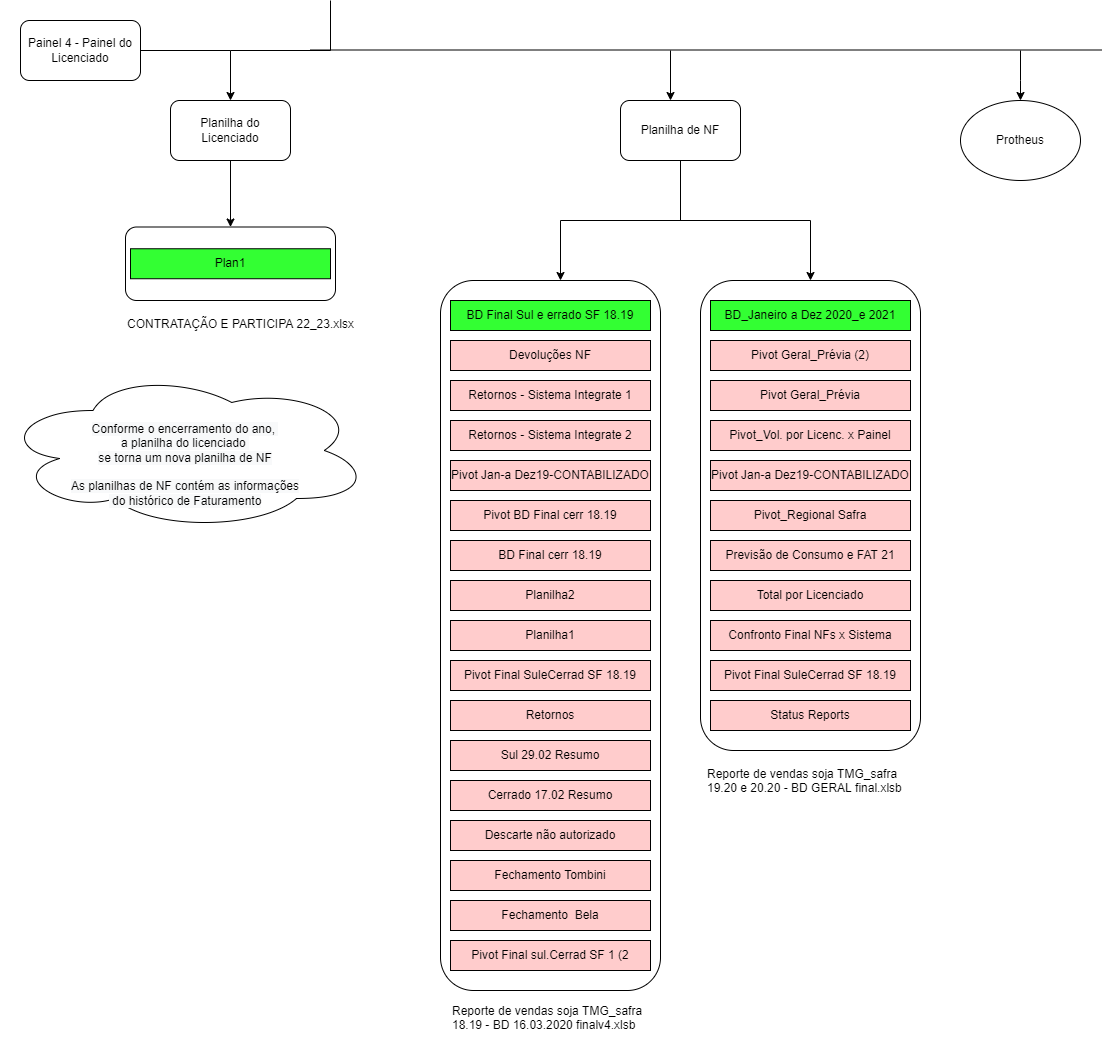

The diagram above was exported from draw.io. Its source (the exported page's mxGraphModel, read from the mxfile embedded in the PNG):
<mxGraphModel dx="1108" dy="553" grid="1" gridSize="10" guides="1" tooltips="1" connect="1" arrows="1" fold="1" page="1" pageScale="1" pageWidth="1169" pageHeight="827" math="0" shadow="0">
  <root>
    <mxCell id="0" />
    <mxCell id="1" parent="0" />
    <mxCell id="HKkvZw55DIy3Q7x_slKw-1" value="" style="rounded=1;whiteSpace=wrap;html=1;" parent="1" vertex="1">
      <mxGeometry x="450" y="290" width="220" height="710" as="geometry" />
    </mxCell>
    <mxCell id="HKkvZw55DIy3Q7x_slKw-2" value="Reporte de vendas soja TMG_safra 18.19 - BD 16.03.2020 finalv4.xlsb" style="text;whiteSpace=wrap;html=1;" parent="1" vertex="1">
      <mxGeometry x="460" y="1007" width="220" height="60" as="geometry" />
    </mxCell>
    <mxCell id="HKkvZw55DIy3Q7x_slKw-3" value="BD Final Sul e errado SF 18.19" style="rounded=0;whiteSpace=wrap;html=1;fillColor=#33FF33;" parent="1" vertex="1">
      <mxGeometry x="460" y="310" width="200" height="30" as="geometry" />
    </mxCell>
    <mxCell id="HKkvZw55DIy3Q7x_slKw-6" value="Devoluções NF" style="rounded=0;whiteSpace=wrap;html=1;fillColor=#FFCCCC;" parent="1" vertex="1">
      <mxGeometry x="460" y="350" width="200" height="30" as="geometry" />
    </mxCell>
    <mxCell id="HKkvZw55DIy3Q7x_slKw-7" value="Pivot Jan-a Dez19-CONTABILIZADO" style="rounded=0;whiteSpace=wrap;html=1;fillColor=#FFCCCC;" parent="1" vertex="1">
      <mxGeometry x="460" y="470" width="200" height="30" as="geometry" />
    </mxCell>
    <mxCell id="HKkvZw55DIy3Q7x_slKw-8" value="Pivot BD Final cerr 18.19" style="rounded=0;whiteSpace=wrap;html=1;fillColor=#FFCCCC;" parent="1" vertex="1">
      <mxGeometry x="460" y="510" width="200" height="30" as="geometry" />
    </mxCell>
    <mxCell id="HKkvZw55DIy3Q7x_slKw-9" value="Retornos - Sistema Integrate 1" style="rounded=0;whiteSpace=wrap;html=1;fillColor=#FFCCCC;" parent="1" vertex="1">
      <mxGeometry x="460" y="390" width="200" height="30" as="geometry" />
    </mxCell>
    <mxCell id="HKkvZw55DIy3Q7x_slKw-10" value="Retornos - Sistema Integrate 2" style="rounded=0;whiteSpace=wrap;html=1;fillColor=#FFCCCC;" parent="1" vertex="1">
      <mxGeometry x="460" y="430" width="200" height="30" as="geometry" />
    </mxCell>
    <mxCell id="HKkvZw55DIy3Q7x_slKw-11" value="Planilha2" style="rounded=0;whiteSpace=wrap;html=1;fillColor=#FFCCCC;" parent="1" vertex="1">
      <mxGeometry x="460" y="590" width="200" height="30" as="geometry" />
    </mxCell>
    <mxCell id="HKkvZw55DIy3Q7x_slKw-12" value="BD Final cerr 18.19" style="rounded=0;whiteSpace=wrap;html=1;fillColor=#FFCCCC;" parent="1" vertex="1">
      <mxGeometry x="460" y="550" width="200" height="30" as="geometry" />
    </mxCell>
    <mxCell id="HKkvZw55DIy3Q7x_slKw-13" value="Planilha1" style="rounded=0;whiteSpace=wrap;html=1;fillColor=#FFCCCC;" parent="1" vertex="1">
      <mxGeometry x="460" y="630" width="200" height="30" as="geometry" />
    </mxCell>
    <mxCell id="HKkvZw55DIy3Q7x_slKw-14" value="Pivot Final SuleCerrad SF 18.19" style="rounded=0;whiteSpace=wrap;html=1;fillColor=#FFCCCC;" parent="1" vertex="1">
      <mxGeometry x="460" y="670" width="200" height="30" as="geometry" />
    </mxCell>
    <mxCell id="HKkvZw55DIy3Q7x_slKw-15" value="Retornos" style="rounded=0;whiteSpace=wrap;html=1;fillColor=#FFCCCC;" parent="1" vertex="1">
      <mxGeometry x="460" y="710" width="200" height="30" as="geometry" />
    </mxCell>
    <mxCell id="HKkvZw55DIy3Q7x_slKw-16" value="Sul 29.02 Resumo" style="rounded=0;whiteSpace=wrap;html=1;fillColor=#FFCCCC;" parent="1" vertex="1">
      <mxGeometry x="460" y="750" width="200" height="30" as="geometry" />
    </mxCell>
    <mxCell id="HKkvZw55DIy3Q7x_slKw-19" value="Pivot Final sul.Cerrad SF 1 (2" style="rounded=0;whiteSpace=wrap;html=1;fillColor=#FFCCCC;" parent="1" vertex="1">
      <mxGeometry x="460" y="950" width="200" height="30" as="geometry" />
    </mxCell>
    <mxCell id="HKkvZw55DIy3Q7x_slKw-20" value="Fechamento Tombini" style="rounded=0;whiteSpace=wrap;html=1;fillColor=#FFCCCC;" parent="1" vertex="1">
      <mxGeometry x="460" y="870" width="200" height="30" as="geometry" />
    </mxCell>
    <mxCell id="HKkvZw55DIy3Q7x_slKw-21" value="Descarte não autorizado" style="rounded=0;whiteSpace=wrap;html=1;fillColor=#FFCCCC;" parent="1" vertex="1">
      <mxGeometry x="460" y="830" width="200" height="30" as="geometry" />
    </mxCell>
    <mxCell id="HKkvZw55DIy3Q7x_slKw-22" value="Cerrado 17.02 Resumo" style="rounded=0;whiteSpace=wrap;html=1;fillColor=#FFCCCC;" parent="1" vertex="1">
      <mxGeometry x="460" y="790" width="200" height="30" as="geometry" />
    </mxCell>
    <mxCell id="HKkvZw55DIy3Q7x_slKw-23" value="Fechamento&amp;nbsp; Bela" style="rounded=0;whiteSpace=wrap;html=1;fillColor=#FFCCCC;" parent="1" vertex="1">
      <mxGeometry x="460" y="910" width="200" height="30" as="geometry" />
    </mxCell>
    <mxCell id="HKkvZw55DIy3Q7x_slKw-24" value="" style="rounded=1;whiteSpace=wrap;html=1;" parent="1" vertex="1">
      <mxGeometry x="710" y="290" width="220" height="470" as="geometry" />
    </mxCell>
    <mxCell id="HKkvZw55DIy3Q7x_slKw-25" value="BD_Janeiro a Dez 2020_e 2021" style="rounded=0;whiteSpace=wrap;html=1;fillColor=#33FF33;" parent="1" vertex="1">
      <mxGeometry x="720" y="310" width="200" height="30" as="geometry" />
    </mxCell>
    <mxCell id="HKkvZw55DIy3Q7x_slKw-26" value="Pivot Geral_Prévia (2)" style="rounded=0;whiteSpace=wrap;html=1;fillColor=#FFCCCC;" parent="1" vertex="1">
      <mxGeometry x="720" y="350" width="200" height="30" as="geometry" />
    </mxCell>
    <mxCell id="HKkvZw55DIy3Q7x_slKw-27" value="Pivot Jan-a Dez19-CONTABILIZADO" style="rounded=0;whiteSpace=wrap;html=1;fillColor=#FFCCCC;" parent="1" vertex="1">
      <mxGeometry x="720" y="470" width="200" height="30" as="geometry" />
    </mxCell>
    <mxCell id="HKkvZw55DIy3Q7x_slKw-28" value="Pivot_Regional Safra" style="rounded=0;whiteSpace=wrap;html=1;fillColor=#FFCCCC;" parent="1" vertex="1">
      <mxGeometry x="720" y="510" width="200" height="30" as="geometry" />
    </mxCell>
    <mxCell id="HKkvZw55DIy3Q7x_slKw-29" value="Pivot Geral_Prévia" style="rounded=0;whiteSpace=wrap;html=1;fillColor=#FFCCCC;" parent="1" vertex="1">
      <mxGeometry x="720" y="390" width="200" height="30" as="geometry" />
    </mxCell>
    <mxCell id="HKkvZw55DIy3Q7x_slKw-30" value="Pivot_Vol. por Licenc. x Painel" style="rounded=0;whiteSpace=wrap;html=1;fillColor=#FFCCCC;" parent="1" vertex="1">
      <mxGeometry x="720" y="430" width="200" height="30" as="geometry" />
    </mxCell>
    <mxCell id="HKkvZw55DIy3Q7x_slKw-31" value="Total por Licenciado" style="rounded=0;whiteSpace=wrap;html=1;fillColor=#FFCCCC;" parent="1" vertex="1">
      <mxGeometry x="720" y="590" width="200" height="30" as="geometry" />
    </mxCell>
    <mxCell id="HKkvZw55DIy3Q7x_slKw-32" value="Previsão de Consumo e FAT 21" style="rounded=0;whiteSpace=wrap;html=1;fillColor=#FFCCCC;" parent="1" vertex="1">
      <mxGeometry x="720" y="550" width="200" height="30" as="geometry" />
    </mxCell>
    <mxCell id="HKkvZw55DIy3Q7x_slKw-33" value="Confronto Final NFs x Sistema" style="rounded=0;whiteSpace=wrap;html=1;fillColor=#FFCCCC;" parent="1" vertex="1">
      <mxGeometry x="720" y="630" width="200" height="30" as="geometry" />
    </mxCell>
    <mxCell id="HKkvZw55DIy3Q7x_slKw-34" value="Pivot Final SuleCerrad SF 18.19" style="rounded=0;whiteSpace=wrap;html=1;fillColor=#FFCCCC;" parent="1" vertex="1">
      <mxGeometry x="720" y="670" width="200" height="30" as="geometry" />
    </mxCell>
    <mxCell id="HKkvZw55DIy3Q7x_slKw-35" value="Status Reports" style="rounded=0;whiteSpace=wrap;html=1;fillColor=#FFCCCC;" parent="1" vertex="1">
      <mxGeometry x="720" y="710" width="200" height="30" as="geometry" />
    </mxCell>
    <mxCell id="HKkvZw55DIy3Q7x_slKw-42" value="Reporte de vendas soja TMG_safra 19.20 e 20.20 - BD GERAL final.xlsb" style="text;whiteSpace=wrap;html=1;" parent="1" vertex="1">
      <mxGeometry x="715" y="770" width="220" height="60" as="geometry" />
    </mxCell>
    <mxCell id="HKkvZw55DIy3Q7x_slKw-47" value="" style="endArrow=classic;html=1;rounded=0;" parent="1" edge="1">
      <mxGeometry width="50" height="50" relative="1" as="geometry">
        <mxPoint x="570" y="230" as="sourcePoint" />
        <mxPoint x="570" y="290" as="targetPoint" />
        <Array as="points">
          <mxPoint x="570" y="230" />
        </Array>
      </mxGeometry>
    </mxCell>
    <mxCell id="HKkvZw55DIy3Q7x_slKw-48" value="" style="endArrow=classic;html=1;rounded=0;" parent="1" edge="1">
      <mxGeometry width="50" height="50" relative="1" as="geometry">
        <mxPoint x="820" y="230" as="sourcePoint" />
        <mxPoint x="820" y="290" as="targetPoint" />
      </mxGeometry>
    </mxCell>
    <mxCell id="HKkvZw55DIy3Q7x_slKw-49" value="" style="endArrow=none;html=1;rounded=0;" parent="1" edge="1">
      <mxGeometry width="50" height="50" relative="1" as="geometry">
        <mxPoint x="570" y="230" as="sourcePoint" />
        <mxPoint x="820" y="230" as="targetPoint" />
      </mxGeometry>
    </mxCell>
    <mxCell id="HKkvZw55DIy3Q7x_slKw-50" value="" style="endArrow=none;html=1;rounded=0;" parent="1" edge="1">
      <mxGeometry width="50" height="50" relative="1" as="geometry">
        <mxPoint x="690" y="230" as="sourcePoint" />
        <mxPoint x="690" y="170" as="targetPoint" />
        <Array as="points">
          <mxPoint x="690" y="230" />
        </Array>
      </mxGeometry>
    </mxCell>
    <mxCell id="HKkvZw55DIy3Q7x_slKw-51" value="Planilha de NF" style="rounded=1;whiteSpace=wrap;html=1;fillColor=#FFFFFF;" parent="1" vertex="1">
      <mxGeometry x="630" y="110" width="120" height="60" as="geometry" />
    </mxCell>
    <mxCell id="HKkvZw55DIy3Q7x_slKw-52" value="Painel 4 - Painel do Licenciado" style="rounded=1;whiteSpace=wrap;html=1;fillColor=#FFFFFF;" parent="1" vertex="1">
      <mxGeometry x="30" y="30" width="120" height="60" as="geometry" />
    </mxCell>
    <mxCell id="HKkvZw55DIy3Q7x_slKw-53" value="" style="endArrow=none;html=1;rounded=0;exitX=1;exitY=0.5;exitDx=0;exitDy=0;" parent="1" source="HKkvZw55DIy3Q7x_slKw-52" edge="1">
      <mxGeometry width="50" height="50" relative="1" as="geometry">
        <mxPoint x="610" y="140" as="sourcePoint" />
        <mxPoint x="340" y="60" as="targetPoint" />
        <Array as="points">
          <mxPoint x="240" y="60" />
        </Array>
      </mxGeometry>
    </mxCell>
    <mxCell id="HKkvZw55DIy3Q7x_slKw-54" value="" style="endArrow=classic;html=1;rounded=0;" parent="1" edge="1">
      <mxGeometry width="50" height="50" relative="1" as="geometry">
        <mxPoint x="240" y="60" as="sourcePoint" />
        <mxPoint x="240" y="110" as="targetPoint" />
      </mxGeometry>
    </mxCell>
    <mxCell id="HKkvZw55DIy3Q7x_slKw-55" value="" style="endArrow=none;html=1;rounded=0;" parent="1" edge="1">
      <mxGeometry width="50" height="50" relative="1" as="geometry">
        <mxPoint x="340" y="60" as="sourcePoint" />
        <mxPoint x="340" y="10" as="targetPoint" />
        <Array as="points">
          <mxPoint x="340" y="60" />
        </Array>
      </mxGeometry>
    </mxCell>
    <mxCell id="HKkvZw55DIy3Q7x_slKw-56" value="" style="endArrow=none;html=1;rounded=0;" parent="1" edge="1">
      <mxGeometry width="50" height="50" relative="1" as="geometry">
        <mxPoint x="320" y="59.5" as="sourcePoint" />
        <mxPoint x="1111" y="59.5" as="targetPoint" />
      </mxGeometry>
    </mxCell>
    <mxCell id="HKkvZw55DIy3Q7x_slKw-57" value="" style="endArrow=classic;html=1;rounded=0;" parent="1" edge="1">
      <mxGeometry width="50" height="50" relative="1" as="geometry">
        <mxPoint x="680" y="60" as="sourcePoint" />
        <mxPoint x="680" y="110" as="targetPoint" />
        <Array as="points">
          <mxPoint x="680" y="60" />
        </Array>
      </mxGeometry>
    </mxCell>
    <mxCell id="HKkvZw55DIy3Q7x_slKw-58" value="Planilha do Licenciado" style="rounded=1;whiteSpace=wrap;html=1;fillColor=#FFFFFF;" parent="1" vertex="1">
      <mxGeometry x="180" y="110" width="120" height="60" as="geometry" />
    </mxCell>
    <mxCell id="HKkvZw55DIy3Q7x_slKw-60" value="" style="rounded=1;whiteSpace=wrap;html=1;" parent="1" vertex="1">
      <mxGeometry x="135" y="236.5" width="210" height="73.5" as="geometry" />
    </mxCell>
    <mxCell id="HKkvZw55DIy3Q7x_slKw-61" value="CONTRATAÇÃO E PARTICIPA 22_23.xlsx" style="text;whiteSpace=wrap;html=1;" parent="1" vertex="1">
      <mxGeometry x="135" y="320" width="235" height="30" as="geometry" />
    </mxCell>
    <mxCell id="HKkvZw55DIy3Q7x_slKw-62" value="Plan1" style="rounded=0;whiteSpace=wrap;html=1;fillColor=#33FF33;" parent="1" vertex="1">
      <mxGeometry x="140" y="258.25" width="200" height="30" as="geometry" />
    </mxCell>
    <mxCell id="HKkvZw55DIy3Q7x_slKw-79" value="" style="endArrow=classic;html=1;rounded=0;exitX=0.5;exitY=1;exitDx=0;exitDy=0;" parent="1" source="HKkvZw55DIy3Q7x_slKw-58" target="HKkvZw55DIy3Q7x_slKw-60" edge="1">
      <mxGeometry width="50" height="50" relative="1" as="geometry">
        <mxPoint x="480" y="390" as="sourcePoint" />
        <mxPoint x="530" y="340" as="targetPoint" />
      </mxGeometry>
    </mxCell>
    <mxCell id="plf1cWUBLHdlVuvSp8_9-2" value="&lt;br&gt;&lt;br&gt;&lt;span style=&quot;color: rgb(0 , 0 , 0) ; font-family: &amp;#34;helvetica&amp;#34; ; font-size: 12px ; font-style: normal ; font-weight: 400 ; letter-spacing: normal ; text-align: center ; text-indent: 0px ; text-transform: none ; word-spacing: 0px ; background-color: rgb(248 , 249 , 250) ; display: inline ; float: none&quot;&gt;Conforme o encerramento do ano, &lt;br&gt;a planilha do licenciado &lt;br&gt;se torna um nova planilha de NF&lt;/span&gt;&lt;br style=&quot;color: rgb(0 , 0 , 0) ; font-family: &amp;#34;helvetica&amp;#34; ; font-size: 12px ; font-style: normal ; font-weight: 400 ; letter-spacing: normal ; text-align: center ; text-indent: 0px ; text-transform: none ; word-spacing: 0px ; background-color: rgb(248 , 249 , 250)&quot;&gt;&lt;br style=&quot;color: rgb(0 , 0 , 0) ; font-family: &amp;#34;helvetica&amp;#34; ; font-size: 12px ; font-style: normal ; font-weight: 400 ; letter-spacing: normal ; text-align: center ; text-indent: 0px ; text-transform: none ; word-spacing: 0px ; background-color: rgb(248 , 249 , 250)&quot;&gt;&lt;span style=&quot;color: rgb(0 , 0 , 0) ; font-family: &amp;#34;helvetica&amp;#34; ; font-size: 12px ; font-style: normal ; font-weight: 400 ; letter-spacing: normal ; text-align: center ; text-indent: 0px ; text-transform: none ; word-spacing: 0px ; background-color: rgb(248 , 249 , 250) ; display: inline ; float: none&quot;&gt;As planilhas de NF contém as informações&lt;br&gt;&amp;nbsp;do histórico de Faturamento&lt;/span&gt;&lt;br&gt;" style="ellipse;shape=cloud;whiteSpace=wrap;html=1;" parent="1" vertex="1">
      <mxGeometry x="10" y="380" width="370" height="160" as="geometry" />
    </mxCell>
    <mxCell id="rVD4WIE05ALVXPoYdJw9-1" value="" style="endArrow=classic;html=1;rounded=0;" parent="1" edge="1">
      <mxGeometry width="50" height="50" relative="1" as="geometry">
        <mxPoint x="1030" y="60" as="sourcePoint" />
        <mxPoint x="1030" y="110" as="targetPoint" />
        <Array as="points">
          <mxPoint x="1030" y="90" />
        </Array>
      </mxGeometry>
    </mxCell>
    <mxCell id="rVD4WIE05ALVXPoYdJw9-2" value="Protheus" style="ellipse;whiteSpace=wrap;html=1;" parent="1" vertex="1">
      <mxGeometry x="970" y="110" width="120" height="80" as="geometry" />
    </mxCell>
  </root>
</mxGraphModel>